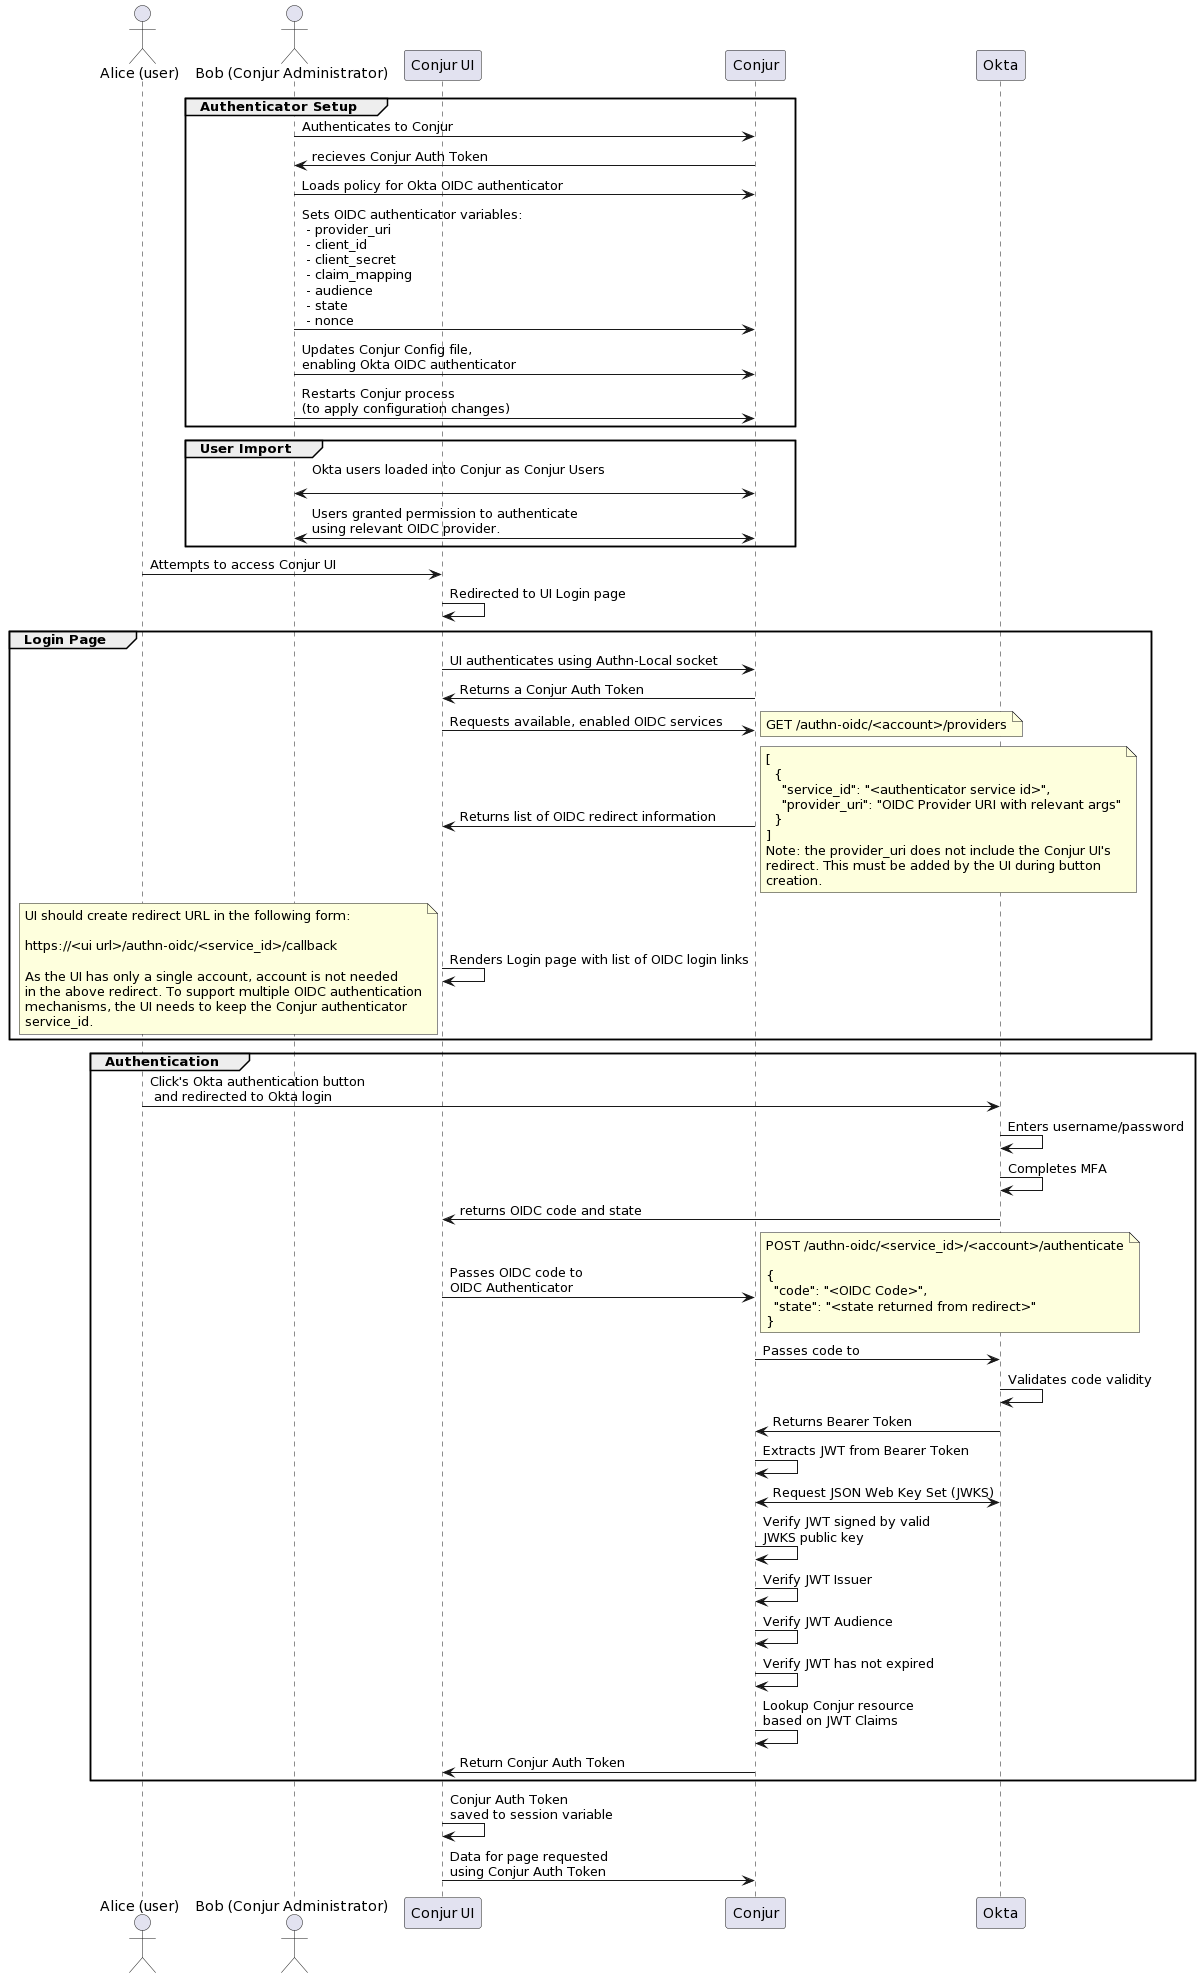

The diagram above was rendered by PlantUML. Its source (embedded in the PNG):
@startuml
actor "Alice (user)" as user
actor "Bob (Conjur Administrator)" as admin
participant "Conjur UI" as ui
participant Conjur as conjur
participant Okta as okta

group Authenticator Setup
  admin -> conjur : Authenticates to Conjur
  conjur -> admin : recieves Conjur Auth Token
  admin -> conjur : Loads policy for Okta OIDC authenticator
  admin -> conjur : Sets OIDC authenticator variables:\n - provider_uri\n - client_id\n - client_secret\n - claim_mapping\n - audience\n - state\n - nonce
  admin -> conjur : Updates Conjur Config file,\nenabling Okta OIDC authenticator
  admin -> conjur : Restarts Conjur process\n(to apply configuration changes)
end

group User Import
  admin <-> conjur : Okta users loaded into Conjur as Conjur Users\n
  admin <-> conjur : Users granted permission to authenticate\nusing relevant OIDC provider.
end

user -> ui : Attempts to access Conjur UI
ui -> ui : Redirected to UI Login page

group Login Page
  ui -> conjur : UI authenticates using Authn-Local socket
  conjur -> ui : Returns a Conjur Auth Token
  ui -> conjur : Requests available, enabled OIDC services
  note right : GET /authn-oidc/<account>/providers
  conjur -> ui : Returns list of OIDC redirect information
  note right
    [
      {
        "service_id": "<authenticator service id>",
        "provider_uri": "OIDC Provider URI with relevant args"
      }
    ]
    Note: the provider_uri does not include the Conjur UI's
    redirect. This must be added by the UI during button
    creation.
  end note
  ui -> ui : Renders Login page with list of OIDC login links
  note left
  UI should create redirect URL in the following form:

  https://<ui url>/authn-oidc/<service_id>/callback

  As the UI has only a single account, account is not needed
  in the above redirect. To support multiple OIDC authentication
  mechanisms, the UI needs to keep the Conjur authenticator
  service_id.
  end note
end

group Authentication
  user -> okta : Click's Okta authentication button\n and redirected to Okta login
  okta -> okta : Enters username/password
  okta -> okta : Completes MFA
  okta -> ui : returns OIDC code and state
  ui -> conjur : Passes OIDC code to\nOIDC Authenticator
  note right
  POST /authn-oidc/<service_id>/<account>/authenticate

  {
    "code": "<OIDC Code>",
    "state": "<state returned from redirect>"
  }
  end note
  conjur -> okta : Passes code to
  okta -> okta : Validates code validity
  okta -> conjur : Returns Bearer Token
  conjur -> conjur : Extracts JWT from Bearer Token
  conjur <-> okta : Request JSON Web Key Set (JWKS)
  conjur -> conjur : Verify JWT signed by valid\nJWKS public key
  conjur -> conjur : Verify JWT Issuer
  conjur -> conjur : Verify JWT Audience
  conjur -> conjur : Verify JWT has not expired
  conjur -> conjur : Lookup Conjur resource\nbased on JWT Claims
  conjur -> ui : Return Conjur Auth Token
end

ui -> ui : Conjur Auth Token\nsaved to session variable
ui -> conjur : Data for page requested\nusing Conjur Auth Token
@enduml